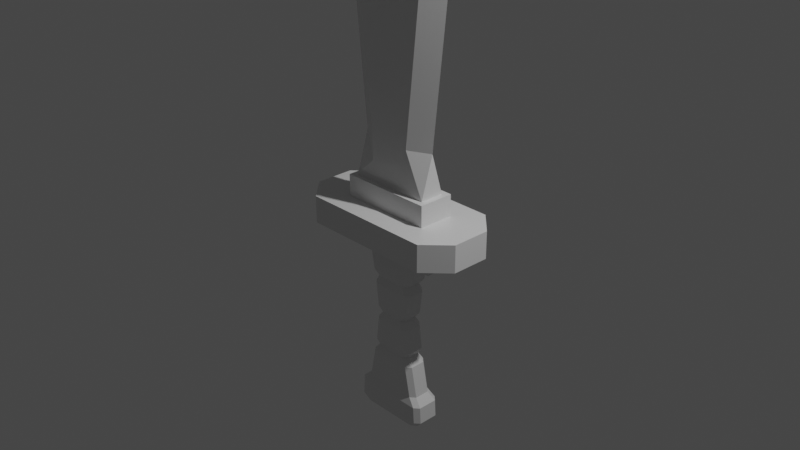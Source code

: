 # Source: Sword.blend  (saved by Blender 2.80.75; exported with 4.5.12 LTS)
import bpy
from mathutils import Matrix  # noqa: F401  (used for matrix-valued properties, if any)

bpy.ops.wm.read_factory_settings(use_empty=True)
scene = bpy.context.scene
scene.name = 'Scene'

# ---- collections
col_collection = bpy.data.collections.new('Collection'); scene.collection.children.link(col_collection)

# ---- materials (node trees are filled in below, after node groups)
mat_material = bpy.data.materials.new('Material')
mat_material.alpha_threshold = 0.0
mat_material.use_transparent_shadow = False
mat_material.line_color = (0.0, 0.0, 0.0, 1.0)

# ---- material node trees
mat_material.use_nodes = True; mat_material.node_tree.nodes.clear()
_N = mat_material.node_tree.nodes; _L = mat_material.node_tree.links
n0 = _N.new('ShaderNodeOutputMaterial'); n0.name = 'Material Output'; n0.location = (300, 300)
n1 = _N.new('ShaderNodeBsdfPrincipled'); n1.name = 'Principled BSDF'; n1.location = (10, 300)
n1.distribution = 'GGX'
n1.subsurface_method = 'BURLEY'
n1.inputs[2].default_value = 0.4
n1.inputs[3].default_value = 1.45
n1.inputs[27].default_value = (0.0, 0.0, 0.0, 1.0)
n1.inputs[28].default_value = 1.0
_L.new(n1.outputs[0], n0.inputs[0])
n0.is_active_output = True

# ---- world
world_world = bpy.data.worlds.new('World'); scene.world = world_world
world_world.use_nodes = True; world_world.node_tree.nodes.clear()
_N = world_world.node_tree.nodes; _L = world_world.node_tree.links
n0 = _N.new('ShaderNodeOutputWorld'); n0.name = 'World Output'; n0.location = (300, 300)
n1 = _N.new('ShaderNodeBackground'); n1.name = 'Background'; n1.location = (10, 300)
n1.inputs[0].default_value = (0.05088, 0.05088, 0.05088, 1.0)
_L.new(n1.outputs[0], n0.inputs[0])
n0.is_active_output = True
world_world.color = (0.05088, 0.05088, 0.05088)
world_world.use_sun_shadow = False
world_world.sun_shadow_jitter_overblur = 0.0

# ---- cameras
cam_camera = bpy.data.cameras.new('Camera')
cam_camera.clip_end = 100.0
cam_camera.ortho_scale = 7.314

# ---- lights
light_light = bpy.data.lights.new('Light', 'POINT')
light_light.transmission_factor = 0.0
light_light.energy = 1000.0
light_light.shadow_soft_size = 0.1
light_light.shadow_maximum_resolution = 0.006
light_light.use_absolute_resolution = True

# ---- meshes
me_cube = bpy.data.meshes.new('Cube')
me_cube.from_pydata([(0.5247, 0.1992, 0.1501), (0.7262, 0.2846, -0.1501), (0.5247, -0.1992, 0.1501), (0.7262, -0.2846, -0.1501), (-0.5247, 0.1992, 0.1501), (-0.7262, 0.2846, -0.1501), (-0.5247, -0.1992, 0.1501), (-0.7262, -0.2846, -0.1501), (0.7445, 0.4709, 0.1501), (1.0, 0.2153, 0.1501), (-0.7445, -0.4709, 0.1501), (-1.0, -0.2153, 0.1501), (1.0, -0.2153, 0.1501), (0.7445, -0.4709, 0.1501), (-1.0, 0.2153, 0.1501), (-0.7445, 0.4709, 0.1501), (0.2377, 0.137, 0.6118), (0.2377, -0.137, 0.6118), (-0.2377, 0.137, 0.6118), (-0.2377, -0.137, 0.6118), (1.0, 0.2153, -0.1501), (0.7444, 0.4709, -0.1501), (-1.0, -0.2153, -0.1501), (-0.7444, -0.4709, -0.1501), (0.7444, -0.4709, -0.1501), (1.0, -0.2153, -0.1501), (-0.7444, 0.4709, -0.1501), (-1.0, 0.2153, -0.1501), (-0.5247, 0.1992, 0.387), (-0.5247, -0.1992, 0.387), (0.5247, 0.1992, 0.387), (0.5247, -0.1992, 0.387), (0.0, 0.137, 4.439), (2.98e-08, -0.137, 4.439), (0.5219, 0.137, 3.542), (0.5219, -0.137, 3.542), (-0.5219, 0.137, 3.542), (-0.5219, -0.137, 3.542), (0.4231, 0.137, 4.007), (-0.4231, 0.137, 4.007), (0.4231, -0.137, 4.007), (-0.4231, -0.137, 4.007), (0.2377, -0.137, 0.8585), (-0.2377, -0.137, 0.8585), (0.2377, 0.137, 0.8585), (-0.2377, 0.137, 0.8585), (-0.4625, 0.137, 0.387), (0.4625, 0.137, 0.387), (-0.4625, -0.137, 0.387), (0.4625, -0.137, 0.387), (2.235e-08, -3.725e-09, 5.033), (0.6437, 0.0, 4.051), (0.4625, 0.0, 0.8467), (-0.6437, -7.451e-09, 4.051), (-0.4625, -7.451e-09, 0.8467), (0.7492, 0.0, 3.554), (-0.7492, -7.451e-09, 3.554), (0.7092, 0.2846, -0.2706), (-0.7092, 0.2846, -0.2706), (0.7092, -0.2846, -0.2706), (-0.7092, -0.2846, -0.2706), (0.3544, 0.08416, -0.2706), (0.3009, 0.1335, -0.2706), (0.3009, -0.1335, -0.2706), (0.3544, -0.08416, -0.2706), (-0.3009, 0.1335, -0.2706), (-0.3544, 0.08416, -0.2706), (-0.3544, -0.08416, -0.2706), (-0.3009, -0.1335, -0.2706), (0.3196, 0.1335, -2.33), (0.3755, 0.08414, -2.33), (0.3755, -0.08414, -2.33), (0.3196, -0.1335, -2.33), (-0.3755, 0.08414, -2.33), (-0.3196, 0.1335, -2.33), (-0.3196, -0.1335, -2.33), (-0.3755, -0.08414, -2.33), (-0.2992, -0.1335, -1.972), (-0.3544, -0.08413, -1.972), (0.3544, -0.08413, -1.972), (0.2992, -0.1335, -1.972), (0.2992, 0.1335, -1.972), (0.3544, 0.08413, -1.972), (-0.3544, 0.08413, -1.972), (-0.2992, 0.1335, -1.972), (0.3972, 0.161, -2.246), (0.4527, 0.1116, -2.246), (-0.3972, 0.161, -2.246), (-0.4527, 0.1116, -2.246), (0.4527, -0.1116, -2.246), (0.3972, -0.161, -2.246), (-0.4527, -0.1116, -2.246), (-0.3972, -0.161, -2.246), (-0.3859, -0.161, -2.055), (-0.4413, -0.1116, -2.055), (-0.3859, 0.161, -2.055), (-0.4413, 0.1116, -2.055), (0.4413, -0.1116, -2.055), (0.3859, -0.161, -2.055), (0.4413, 0.1116, -2.055), (0.3859, 0.161, -2.055), (0.2134, -0.05685, -1.547), (0.1586, -0.1064, -1.547), (0.1683, -0.05538, -1.121), (0.1141, -0.105, -1.121), (0.166, -0.1096, -0.696), (0.2198, -0.06009, -0.696), (0.1586, 0.1064, -1.547), (0.2134, 0.05685, -1.547), (0.1141, 0.105, -1.121), (0.1683, 0.05538, -1.121), (0.2198, 0.06009, -0.696), (0.166, 0.1096, -0.696), (-0.2198, -0.06009, -0.696), (-0.166, -0.1096, -0.696), (-0.1141, -0.105, -1.121), (-0.1683, -0.05538, -1.121), (-0.1586, -0.1064, -1.547), (-0.2134, -0.05685, -1.547), (-0.166, 0.1096, -0.696), (-0.2198, 0.06009, -0.696), (-0.1683, 0.05538, -1.121), (-0.1141, 0.105, -1.121), (-0.2134, 0.05685, -1.547), (-0.1586, 0.1064, -1.547), (-0.2305, -0.1335, -0.6161), (-0.2841, -0.08412, -0.6161), (-0.2578, -0.08404, -0.7759), (-0.204, -0.1335, -0.7759), (0.2841, -0.08412, -0.6161), (0.2305, -0.1335, -0.6161), (0.204, -0.1335, -0.7759), (0.2578, -0.08404, -0.7759), (-0.2242, -0.08398, -1.201), (-0.17, -0.1335, -1.201), (-0.1704, -0.1335, -1.042), (-0.2242, -0.084, -1.042), (0.17, -0.1335, -1.201), (0.2242, -0.08398, -1.201), (0.2242, -0.084, -1.042), (0.1704, -0.1335, -1.042), (-0.2841, -0.08408, -1.627), (-0.2291, -0.1335, -1.627), (-0.2034, -0.1335, -1.467), (-0.2578, -0.084, -1.467), (0.2291, -0.1335, -1.627), (0.2841, -0.08408, -1.627), (0.2578, -0.084, -1.467), (0.2034, -0.1335, -1.467), (0.2305, 0.1335, -0.6161), (0.2841, 0.08412, -0.6161), (0.2578, 0.08404, -0.7759), (0.204, 0.1335, -0.7759), (0.2242, 0.08398, -1.201), (0.17, 0.1335, -1.201), (0.1704, 0.1335, -1.042), (0.2242, 0.084, -1.042), (0.2841, 0.08408, -1.627), (0.2291, 0.1335, -1.627), (0.2034, 0.1335, -1.467), (0.2578, 0.084, -1.467), (-0.2841, 0.08412, -0.6161), (-0.2305, 0.1335, -0.6161), (-0.204, 0.1335, -0.7759), (-0.2578, 0.08404, -0.7759), (-0.17, 0.1335, -1.201), (-0.2242, 0.08398, -1.201), (-0.2242, 0.084, -1.042), (-0.1704, 0.1335, -1.042), (-0.2291, 0.1335, -1.627), (-0.2841, 0.08408, -1.627), (-0.2578, 0.084, -1.467), (-0.2034, 0.1335, -1.467)], [], [(5, 1, 57, 58), (22, 11, 14, 27), (24, 13, 10, 23), (4, 6, 29, 28), (20, 9, 12, 25), (9, 20, 21, 8), (23, 10, 11, 22), (13, 24, 25, 12), (15, 26, 27, 14), (26, 15, 8, 21), (0, 9, 8), (6, 11, 10), (2, 13, 12), (4, 15, 14), (4, 0, 8, 15), (0, 2, 12, 9), (6, 4, 14, 11), (2, 6, 10, 13), (2, 0, 30, 31), (6, 2, 31, 29), (0, 4, 28, 30), (1, 21, 20), (7, 23, 22), (3, 25, 24), (5, 27, 26), (1, 5, 26, 21), (3, 1, 20, 25), (5, 7, 22, 27), (7, 3, 24, 23), (145, 142, 77, 80), (3, 7, 60, 59), (7, 5, 58, 60), (1, 3, 59, 57), (48, 46, 28, 29), (46, 47, 30, 28), (49, 48, 29, 31), (47, 49, 31, 30), (38, 39, 32), (41, 40, 33), (43, 42, 35, 37), (44, 45, 36, 34), (37, 35, 40, 41), (34, 36, 39, 38), (49, 47, 52), (16, 18, 45, 44), (19, 17, 42, 43), (46, 48, 54), (18, 16, 47, 46), (17, 19, 48, 49), (38, 32, 50, 51), (42, 17, 49, 52), (32, 39, 53, 50), (19, 43, 54, 48), (44, 34, 55, 52), (40, 35, 55, 51), (36, 45, 54, 56), (37, 41, 53, 56), (34, 38, 51, 55), (39, 36, 56, 53), (33, 40, 51, 50), (41, 33, 50, 53), (35, 42, 52, 55), (43, 37, 56, 54), (16, 44, 52, 47), (45, 18, 46, 54), (61, 64, 129, 150), (63, 68, 125, 130), (69, 74, 87, 85), (67, 66, 161, 126), (71, 70, 86, 89), (157, 146, 79, 82), (75, 72, 90, 92), (169, 158, 81, 84), (172, 159, 107, 124), (144, 171, 123, 118), (110, 103, 138, 153), (160, 147, 101, 108), (102, 117, 142, 145), (94, 96, 88, 91), (98, 93, 92, 90), (99, 97, 89, 86), (141, 170, 83, 78), (72, 69, 70, 71), (84, 81, 100, 95), (73, 76, 91, 88), (111, 106, 132, 151), (124, 107, 158, 169), (156, 139, 103, 110), (130, 125, 114, 105), (105, 114, 128, 131), (104, 115, 134, 137), (113, 120, 164, 127), (118, 123, 170, 141), (127, 164, 167, 136), (119, 112, 152, 163), (126, 161, 120, 113), (168, 155, 109, 122), (58, 66, 67, 60), (150, 129, 106, 111), (60, 68, 63, 59), (140, 135, 115, 104), (108, 101, 146, 157), (116, 121, 166, 133), (151, 132, 139, 156), (148, 143, 117, 102), (136, 167, 121, 116), (80, 77, 93, 98), (82, 79, 97, 99), (153, 138, 147, 160), (59, 64, 61, 57), (162, 149, 112, 119), (133, 166, 171, 144), (122, 109, 154, 165), (95, 100, 85, 87), (163, 152, 155, 168), (57, 62, 65, 58), (131, 128, 135, 140), (137, 134, 143, 148), (165, 154, 159, 172), (74, 69, 72, 75), (78, 83, 96, 94), (61, 62, 57), (63, 64, 59), (65, 66, 58), (67, 68, 60), (90, 72, 71, 89), (106, 129, 130, 105), (112, 149, 150, 111), (69, 85, 86, 70), (118, 141, 142, 117), (96, 83, 84, 95), (82, 99, 100, 81), (124, 169, 170, 123), (94, 91, 92, 93), (95, 87, 88, 96), (89, 97, 98, 90), (85, 100, 99, 86), (78, 94, 93, 77), (97, 79, 80, 98), (75, 92, 91, 76), (87, 74, 73, 88), (146, 101, 102, 145), (138, 103, 104, 137), (132, 106, 105, 131), (158, 107, 108, 157), (154, 109, 110, 153), (152, 112, 111, 151), (126, 113, 114, 125), (113, 127, 128, 114), (116, 133, 134, 115), (162, 119, 120, 161), (119, 163, 164, 120), (122, 165, 166, 121), (67, 126, 125, 68), (115, 135, 136, 116), (63, 130, 129, 64), (103, 139, 140, 104), (117, 143, 144, 118), (127, 136, 135, 128), (101, 147, 148, 102), (131, 140, 139, 132), (77, 142, 141, 78), (133, 144, 143, 134), (79, 146, 145, 80), (137, 148, 147, 138), (61, 150, 149, 62), (109, 155, 156, 110), (107, 159, 160, 108), (151, 156, 155, 152), (81, 158, 157, 82), (153, 160, 159, 154), (65, 162, 161, 66), (121, 167, 168, 122), (123, 171, 172, 124), (163, 168, 167, 164), (83, 170, 169, 84), (165, 172, 171, 166), (65, 62, 149, 162), (73, 74, 75, 76)])
_uv = me_cube.uv_layers.new(name='UVMap')
_uv.uv.foreach_set('vector', [0.4154, 0.7931, 0.5846, 0.7931, 0.5846, 0.7931, 0.4154, 0.7931, 0.375, 0.5678, 0.625, 0.5678, 0.625, 0.6822, 0.375, 0.6822, 0.375, 0.2819, 0.625, 0.2819, 0.625, 0.4681, 0.375, 0.4681, 0.5996, 0.09021, 0.5996, 0.1598, 0.5996, 0.1598, 0.5996, 0.09021, 0.125, 0.5678, 0.375, 0.5678, 0.375, 0.6822, 0.125, 0.6822, 0.375, 0.5678, 0.125, 0.5678, 0.125, 0.5, 0.375, 0.5, 0.375, 0.4681, 0.625, 0.4681, 0.625, 0.5678, 0.375, 0.5678, 0.625, 0.2819, 0.375, 0.2819, 0.375, 0.25, 0.625, 0.25, 0.875, 0.5319, 0.625, 0.5319, 0.625, 0.5, 0.875, 0.5, 0.625, 0.5319, 0.875, 0.5319, 0.875, 0.7181, 0.625, 0.7181, 0.4004, 0.09021, 0.375, 0.06784, 0.4069, 0.0, 0.5996, 0.1598, 0.625, 0.1822, 0.5931, 0.25, 0.4175, 0.196, 0.4069, 0.25, 0.375, 0.1822, 0.5825, 0.05401, 0.5931, 0.0, 0.625, 0.06784, 0.5825, 0.05401, 0.4175, 0.05401, 0.4069, 0.0, 0.5931, 0.0, 0.4004, 0.09021, 0.4004, 0.1598, 0.375, 0.1822, 0.375, 0.06784, 0.5996, 0.1598, 0.5996, 0.09021, 0.625, 0.06784, 0.625, 0.1822, 0.4175, 0.196, 0.5825, 0.196, 0.5931, 0.25, 0.4069, 0.25, 0.4004, 0.1598, 0.4004, 0.09021, 0.4004, 0.09021, 0.4004, 0.1598, 0.5825, 0.196, 0.4175, 0.196, 0.4175, 0.196, 0.5825, 0.196, 0.4175, 0.05401, 0.5825, 0.05401, 0.5825, 0.05401, 0.4175, 0.05401, 0.5846, 0.7931, 0.5931, 0.75, 0.625, 0.8178, 0.4154, 0.9569, 0.4069, 1.0, 0.375, 0.9322, 0.6047, 0.9143, 0.625, 0.9322, 0.5931, 1.0, 0.3953, 0.8357, 0.375, 0.8178, 0.4069, 0.75, 0.5846, 0.7931, 0.4154, 0.7931, 0.4069, 0.75, 0.5931, 0.75, 0.6047, 0.9143, 0.6047, 0.8357, 0.625, 0.8178, 0.625, 0.9322, 0.3953, 0.8357, 0.3953, 0.9143, 0.375, 0.9322, 0.375, 0.8178, 0.4154, 0.9569, 0.5846, 0.9569, 0.5931, 1.0, 0.4069, 1.0, 0.5558, 0.917, 0.4348, 0.8898, 0.4319, 0.8892, 0.5587, 0.9177, 0.5846, 0.9569, 0.4154, 0.9569, 0.4154, 0.9569, 0.5846, 0.9569, 0.3953, 0.9143, 0.3953, 0.8357, 0.3953, 0.8357, 0.3953, 0.9143, 0.6047, 0.8357, 0.6047, 0.9143, 0.6047, 0.9143, 0.6047, 0.8357, 0.5744, 0.1773, 0.5861, 0.1046, 0.5996, 0.09021, 0.5825, 0.196, 0.5861, 0.1046, 0.4256, 0.07268, 0.4175, 0.05401, 0.5996, 0.09021, 0.4139, 0.1454, 0.5744, 0.1773, 0.5825, 0.196, 0.4004, 0.1598, 0.4256, 0.07268, 0.4139, 0.1454, 0.4004, 0.1598, 0.4175, 0.05401, 0.4537, 0.07826, 0.558, 0.09901, 0.4612, 0.07975, 0.5466, 0.1718, 0.4417, 0.1509, 0.5388, 0.1702, 0.5354, 0.1696, 0.4529, 0.1532, 0.4382, 0.1502, 0.5501, 0.1725, 0.4646, 0.08044, 0.5471, 0.09684, 0.5616, 0.09972, 0.4501, 0.07755, 0.5501, 0.1725, 0.4382, 0.1502, 0.4417, 0.1509, 0.5466, 0.1718, 0.4501, 0.07755, 0.5616, 0.09972, 0.558, 0.09901, 0.4537, 0.07826, 0.4139, 0.1454, 0.4256, 0.07268, 0.4139, 0.1454, 0.4646, 0.08044, 0.5471, 0.09684, 0.5471, 0.09684, 0.4646, 0.08044, 0.5354, 0.1696, 0.4529, 0.1532, 0.4529, 0.1532, 0.5354, 0.1696, 0.5861, 0.1046, 0.5744, 0.1773, 0.5861, 0.1046, 0.5471, 0.09684, 0.4646, 0.08044, 0.4256, 0.07268, 0.5861, 0.1046, 0.4529, 0.1532, 0.5354, 0.1696, 0.5744, 0.1773, 0.4139, 0.1454, 0.4537, 0.07826, 0.4612, 0.07975, 0.4256, 0.07268, 0.4256, 0.07268, 0.4529, 0.1532, 0.4529, 0.1532, 0.4139, 0.1454, 0.4139, 0.1454, 0.5506, 0.09753, 0.558, 0.09901, 0.5861, 0.1046, 0.5861, 0.1046, 0.5354, 0.1696, 0.5354, 0.1696, 0.5744, 0.1773, 0.5744, 0.1773, 0.4646, 0.08044, 0.4501, 0.07755, 0.4256, 0.07268, 0.4256, 0.07268, 0.4417, 0.1509, 0.4382, 0.1502, 0.4139, 0.1454, 0.4139, 0.1454, 0.5616, 0.09972, 0.5471, 0.09684, 0.5861, 0.1046, 0.5861, 0.1046, 0.5501, 0.1725, 0.5466, 0.1718, 0.5744, 0.1773, 0.5744, 0.1773, 0.4501, 0.07755, 0.4537, 0.07826, 0.4256, 0.07268, 0.4256, 0.07268, 0.558, 0.09901, 0.5616, 0.09972, 0.5861, 0.1046, 0.5861, 0.1046, 0.4494, 0.1525, 0.4417, 0.1509, 0.4139, 0.1454, 0.4139, 0.1454, 0.5466, 0.1718, 0.5388, 0.1702, 0.5744, 0.1773, 0.5744, 0.1773, 0.4382, 0.1502, 0.4529, 0.1532, 0.4139, 0.1454, 0.4139, 0.1454, 0.5354, 0.1696, 0.5501, 0.1725, 0.5744, 0.1773, 0.5744, 0.1773, 0.4646, 0.08044, 0.4646, 0.08044, 0.4256, 0.07268, 0.4256, 0.07268, 0.5471, 0.09684, 0.5471, 0.09684, 0.5861, 0.1046, 0.5861, 0.1046, 0.578, 0.874, 0.5721, 0.9098, 0.5721, 0.9098, 0.578, 0.874, 0.559, 0.9178, 0.4316, 0.8891, 0.4344, 0.8897, 0.5562, 0.9171, 0.5686, 0.8609, 0.4408, 0.8322, 0.4389, 0.8318, 0.5705, 0.8614, 0.422, 0.876, 0.4279, 0.8402, 0.4279, 0.8402, 0.422, 0.876, 0.5721, 0.9098, 0.578, 0.874, 0.5783, 0.8722, 0.5718, 0.9116, 0.578, 0.874, 0.5721, 0.9098, 0.5721, 0.9098, 0.578, 0.874, 0.4314, 0.8891, 0.5592, 0.9178, 0.5611, 0.9182, 0.4295, 0.8886, 0.4442, 0.833, 0.5652, 0.8602, 0.5681, 0.8608, 0.4413, 0.8323, 0.4455, 0.8333, 0.5639, 0.8599, 0.5605, 0.8591, 0.4489, 0.834, 0.422, 0.876, 0.4279, 0.8402, 0.4275, 0.8429, 0.4224, 0.8733, 0.5775, 0.8769, 0.5726, 0.9069, 0.5721, 0.9098, 0.578, 0.874, 0.578, 0.874, 0.5721, 0.9098, 0.5725, 0.9071, 0.5776, 0.8767, 0.5511, 0.916, 0.4395, 0.8909, 0.4348, 0.8898, 0.5558, 0.917, 0.4217, 0.8778, 0.4282, 0.8384, 0.4282, 0.8384, 0.4217, 0.8778, 0.5609, 0.9182, 0.4297, 0.8887, 0.4295, 0.8886, 0.5611, 0.9182, 0.5783, 0.8722, 0.5718, 0.9116, 0.5718, 0.9116, 0.5783, 0.8722, 0.422, 0.876, 0.4279, 0.8402, 0.4279, 0.8402, 0.422, 0.876, 0.5592, 0.9178, 0.5686, 0.8609, 0.578, 0.874, 0.5721, 0.9098, 0.4413, 0.8323, 0.5681, 0.8608, 0.5703, 0.8613, 0.4391, 0.8318, 0.4279, 0.8402, 0.422, 0.876, 0.4217, 0.8778, 0.4282, 0.8384, 0.5776, 0.8763, 0.5725, 0.9075, 0.5721, 0.9098, 0.578, 0.874, 0.4489, 0.834, 0.5605, 0.8591, 0.5652, 0.8602, 0.4442, 0.833, 0.578, 0.874, 0.5721, 0.9098, 0.5726, 0.9069, 0.5775, 0.8769, 0.5562, 0.9171, 0.4344, 0.8897, 0.4386, 0.8907, 0.552, 0.9162, 0.552, 0.9162, 0.4386, 0.8907, 0.4359, 0.8901, 0.5547, 0.9168, 0.5462, 0.9149, 0.4444, 0.892, 0.4384, 0.8906, 0.5522, 0.9162, 0.4224, 0.8737, 0.4275, 0.8425, 0.4279, 0.8402, 0.422, 0.876, 0.4224, 0.8733, 0.4275, 0.8429, 0.4279, 0.8402, 0.422, 0.876, 0.422, 0.876, 0.4279, 0.8402, 0.4279, 0.8402, 0.422, 0.876, 0.448, 0.8338, 0.5614, 0.8593, 0.5641, 0.8599, 0.4453, 0.8332, 0.422, 0.876, 0.4279, 0.8402, 0.4275, 0.8425, 0.4224, 0.8737, 0.4477, 0.8337, 0.5617, 0.8594, 0.5556, 0.858, 0.4538, 0.8351, 0.4279, 0.8251, 0.4279, 0.8402, 0.422, 0.876, 0.3953, 0.9143, 0.578, 0.874, 0.5721, 0.9098, 0.5725, 0.9075, 0.5776, 0.8763, 0.4171, 0.89, 0.4316, 0.8891, 0.559, 0.9178, 0.5846, 0.9569, 0.5523, 0.9163, 0.4383, 0.8906, 0.4444, 0.892, 0.5462, 0.9149, 0.5776, 0.8767, 0.5725, 0.9071, 0.5721, 0.9098, 0.578, 0.874, 0.4225, 0.8731, 0.4274, 0.8431, 0.4279, 0.8402, 0.422, 0.876, 0.578, 0.874, 0.5721, 0.9098, 0.5721, 0.9098, 0.578, 0.874, 0.5545, 0.9167, 0.4361, 0.8901, 0.4395, 0.8909, 0.5511, 0.916, 0.422, 0.876, 0.4279, 0.8402, 0.4274, 0.8431, 0.4225, 0.8731, 0.5587, 0.9177, 0.4319, 0.8892, 0.4297, 0.8887, 0.5609, 0.9182, 0.578, 0.874, 0.5721, 0.9098, 0.5718, 0.9116, 0.5783, 0.8722, 0.578, 0.874, 0.5721, 0.9098, 0.5721, 0.9098, 0.578, 0.874, 0.5721, 0.9249, 0.5721, 0.9098, 0.578, 0.874, 0.6047, 0.8357, 0.4438, 0.8329, 0.5656, 0.8603, 0.5614, 0.8593, 0.448, 0.8338, 0.422, 0.876, 0.4279, 0.8402, 0.4279, 0.8402, 0.422, 0.876, 0.4538, 0.8351, 0.5556, 0.858, 0.5616, 0.8594, 0.4478, 0.8338, 0.4391, 0.8318, 0.5703, 0.8613, 0.5705, 0.8614, 0.4389, 0.8318, 0.4453, 0.8332, 0.5641, 0.8599, 0.5617, 0.8594, 0.4477, 0.8337, 0.5829, 0.86, 0.5684, 0.8609, 0.441, 0.8322, 0.4154, 0.7931, 0.5547, 0.9168, 0.4359, 0.8901, 0.4383, 0.8906, 0.5523, 0.9163, 0.5522, 0.9162, 0.4384, 0.8906, 0.4361, 0.8901, 0.5545, 0.9167, 0.4478, 0.8338, 0.5616, 0.8594, 0.5639, 0.8599, 0.4455, 0.8333, 0.4408, 0.8322, 0.5686, 0.8609, 0.5592, 0.9178, 0.4314, 0.8891, 0.422, 0.876, 0.4279, 0.8402, 0.4282, 0.8384, 0.4217, 0.8778, 0.578, 0.874, 0.5798, 0.8634, 0.5829, 0.86, 0.559, 0.9178, 0.5703, 0.9203, 0.5721, 0.9249, 0.441, 0.8322, 0.4297, 0.8297, 0.4279, 0.8251, 0.422, 0.876, 0.4202, 0.8866, 0.4171, 0.89, 0.5611, 0.9182, 0.5592, 0.9178, 0.5721, 0.9098, 0.5718, 0.9116, 0.5725, 0.9075, 0.5721, 0.9098, 0.5562, 0.9171, 0.552, 0.9162, 0.5614, 0.8593, 0.5656, 0.8603, 0.578, 0.874, 0.5776, 0.8763, 0.5686, 0.8609, 0.5705, 0.8614, 0.5783, 0.8722, 0.578, 0.874, 0.4224, 0.8733, 0.422, 0.876, 0.4348, 0.8898, 0.4395, 0.8909, 0.4282, 0.8384, 0.4279, 0.8402, 0.4413, 0.8323, 0.4391, 0.8318, 0.578, 0.874, 0.5783, 0.8722, 0.5703, 0.8613, 0.5681, 0.8608, 0.4489, 0.834, 0.4442, 0.833, 0.4279, 0.8402, 0.4275, 0.8429, 0.4217, 0.8778, 0.4217, 0.8778, 0.4295, 0.8886, 0.4297, 0.8887, 0.4391, 0.8318, 0.4389, 0.8318, 0.4282, 0.8384, 0.4282, 0.8384, 0.5718, 0.9116, 0.5718, 0.9116, 0.5609, 0.9182, 0.5611, 0.9182, 0.5705, 0.8614, 0.5703, 0.8613, 0.5783, 0.8722, 0.5783, 0.8722, 0.422, 0.876, 0.4217, 0.8778, 0.4297, 0.8887, 0.4319, 0.8892, 0.5718, 0.9116, 0.5721, 0.9098, 0.5587, 0.9177, 0.5609, 0.9182, 0.4314, 0.8891, 0.4295, 0.8886, 0.4217, 0.8778, 0.422, 0.876, 0.4389, 0.8318, 0.4408, 0.8322, 0.4279, 0.8402, 0.4282, 0.8384, 0.5721, 0.9098, 0.5725, 0.9071, 0.5511, 0.916, 0.5558, 0.917, 0.5721, 0.9098, 0.5726, 0.9069, 0.5462, 0.9149, 0.5522, 0.9162, 0.5721, 0.9098, 0.5725, 0.9075, 0.552, 0.9162, 0.5547, 0.9168, 0.5652, 0.8602, 0.5605, 0.8591, 0.5776, 0.8767, 0.578, 0.874, 0.5616, 0.8594, 0.5556, 0.858, 0.5775, 0.8769, 0.578, 0.874, 0.5641, 0.8599, 0.5614, 0.8593, 0.5776, 0.8763, 0.578, 0.874, 0.422, 0.876, 0.4224, 0.8737, 0.4386, 0.8907, 0.4344, 0.8897, 0.4224, 0.8737, 0.422, 0.876, 0.4359, 0.8901, 0.4386, 0.8907, 0.4225, 0.8731, 0.422, 0.876, 0.4384, 0.8906, 0.4444, 0.892, 0.4438, 0.8329, 0.448, 0.8338, 0.4275, 0.8425, 0.4279, 0.8402, 0.448, 0.8338, 0.4453, 0.8332, 0.4279, 0.8402, 0.4275, 0.8425, 0.4538, 0.8351, 0.4478, 0.8338, 0.4279, 0.8402, 0.4274, 0.8431, 0.422, 0.876, 0.422, 0.876, 0.4344, 0.8897, 0.4316, 0.8891, 0.4444, 0.892, 0.4383, 0.8906, 0.422, 0.876, 0.4225, 0.8731, 0.559, 0.9178, 0.5562, 0.9171, 0.5721, 0.9098, 0.5721, 0.9098, 0.5726, 0.9069, 0.5721, 0.9098, 0.5523, 0.9163, 0.5462, 0.9149, 0.4395, 0.8909, 0.4361, 0.8901, 0.422, 0.876, 0.4224, 0.8733, 0.422, 0.876, 0.422, 0.876, 0.4383, 0.8906, 0.4359, 0.8901, 0.5725, 0.9071, 0.5721, 0.9098, 0.5545, 0.9167, 0.5511, 0.916, 0.5547, 0.9168, 0.5523, 0.9163, 0.5721, 0.9098, 0.5721, 0.9098, 0.4319, 0.8892, 0.4348, 0.8898, 0.422, 0.876, 0.422, 0.876, 0.422, 0.876, 0.422, 0.876, 0.4361, 0.8901, 0.4384, 0.8906, 0.5721, 0.9098, 0.5721, 0.9098, 0.5558, 0.917, 0.5587, 0.9177, 0.5522, 0.9162, 0.5545, 0.9167, 0.5721, 0.9098, 0.5721, 0.9098, 0.578, 0.874, 0.578, 0.874, 0.5656, 0.8603, 0.5684, 0.8609, 0.5556, 0.858, 0.5617, 0.8594, 0.578, 0.874, 0.5775, 0.8769, 0.5605, 0.8591, 0.5639, 0.8599, 0.578, 0.874, 0.5776, 0.8767, 0.578, 0.874, 0.578, 0.874, 0.5617, 0.8594, 0.5641, 0.8599, 0.5681, 0.8608, 0.5652, 0.8602, 0.578, 0.874, 0.578, 0.874, 0.578, 0.874, 0.578, 0.874, 0.5639, 0.8599, 0.5616, 0.8594, 0.441, 0.8322, 0.4438, 0.8329, 0.4279, 0.8402, 0.4279, 0.8402, 0.4274, 0.8431, 0.4279, 0.8402, 0.4477, 0.8337, 0.4538, 0.8351, 0.4275, 0.8429, 0.4279, 0.8402, 0.4455, 0.8333, 0.4489, 0.834, 0.4453, 0.8332, 0.4477, 0.8337, 0.4279, 0.8402, 0.4279, 0.8402, 0.4279, 0.8402, 0.4279, 0.8402, 0.4442, 0.833, 0.4413, 0.8323, 0.4478, 0.8338, 0.4455, 0.8333, 0.4279, 0.8402, 0.4279, 0.8402, 0.441, 0.8322, 0.5684, 0.8609, 0.5656, 0.8603, 0.4438, 0.8329, 0.4279, 0.8402, 0.4408, 0.8322, 0.4314, 0.8891, 0.422, 0.876])
me_cube.materials.append(mat_material)
me_cube.use_remesh_preserve_volume = False
me_cube.use_remesh_preserve_attributes = False
me_cube.use_mirror_vertex_groups = False
me_cube.update()

# ---- objects
ob_cube = bpy.data.objects.new('Cube', me_cube)
ob_light = bpy.data.objects.new('Light', light_light)
ob_camera = bpy.data.objects.new('Camera', cam_camera)

# ---- transforms, parenting, visibility, modifiers, constraints
ob_cube.location = (0.0, 0.0, 0.0)
ob_cube.lock_rotations_4d = False
ob_cube.empty_display_type = 'ARROWS'
ob_cube.lineart.crease_threshold = 0.0
ob_light.location = (4.076, 1.005, 5.904)
ob_light.rotation_euler = (0.6503, 0.05522, 1.866)
ob_light.lock_rotations_4d = False
ob_light.empty_display_type = 'ARROWS'
ob_light.color = (0.0, 0.0, 0.0, 0.0)
ob_light.lineart.crease_threshold = 0.0
ob_camera.location = (7.359, -6.926, 4.958)
ob_camera.rotation_euler = (1.109, 0.0, 0.8149)
ob_camera.lock_rotations_4d = False
ob_camera.empty_display_type = 'ARROWS'
ob_camera.color = (0.0, 0.0, 0.0, 0.0)
ob_camera.display_type = 'WIRE'
ob_camera.lineart.crease_threshold = 0.0

# ---- collection membership
col_collection.objects.link(ob_cube)
col_collection.objects.link(ob_light)
col_collection.objects.link(ob_camera)

# ---- scene / render settings (as saved in the file)
scene.camera = ob_camera
scene.frame_start = 1; scene.frame_end = 250; scene.frame_set(1)
scene.render.engine = 'BLENDER_EEVEE_NEXT'
scene.cycles.use_denoising = False
scene.cycles.samples = 128
scene.cycles.sampling_pattern = 'TABULATED_SOBOL'
scene.cycles.use_adaptive_sampling = False
scene.cycles.use_light_tree = False
scene.view_settings.view_transform = 'Filmic'
bpy.context.view_layer.update()
